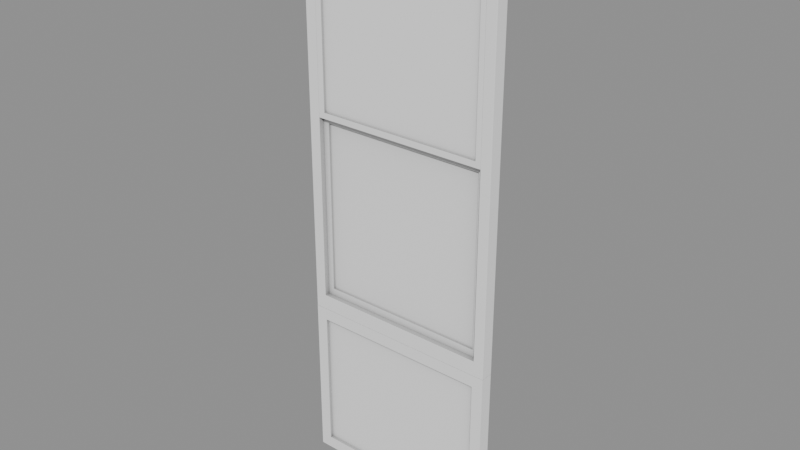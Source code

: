 # Source: Windows_window29.blend  (saved by Blender 5.2.45; exported with 4.5.12 LTS)
import bpy
from mathutils import Matrix  # noqa: F401  (used for matrix-valued properties, if any)

bpy.ops.wm.read_factory_settings(use_empty=True)
scene = bpy.context.scene
scene.name = 'Scene'

# ---- collections
col_windows_window29 = bpy.data.collections.new('Windows_window29'); scene.collection.children.link(col_windows_window29)

# ---- materials (node trees are filled in below, after node groups)
mat_ao_bake = bpy.data.materials.new('AO-bake')
mat_ao_bake.use_backface_culling_lightprobe_volume = False

# ---- node groups
ng_gltf_settings = bpy.data.node_groups.new('glTF Settings', 'ShaderNodeTree')
_s = ng_gltf_settings.interface.new_socket(name='Occlusion', in_out='INPUT', socket_type='NodeSocketFloat')
_s.subtype = 'FACTOR'
_s.default_value = 1.0
_s.min_value = 0.0
_s.max_value = 1.0
_N = ng_gltf_settings.nodes; _L = ng_gltf_settings.links
n0 = _N.new('NodeGroupInput'); n0.name = 'Group Input'; n0.location = (-200, 0)
n1 = _N.new('NodeGroupOutput'); n1.name = 'Group Output'; n1.location = (-2, -8)
n1.is_active_output = True
ng_smooth_by_angle_011 = bpy.data.node_groups.new('Smooth by Angle.011', 'GeometryNodeTree')
_s = ng_smooth_by_angle_011.interface.new_socket(name='Mesh', in_out='OUTPUT', socket_type='NodeSocketGeometry')
_s = ng_smooth_by_angle_011.interface.new_socket(name='Mesh', in_out='INPUT', socket_type='NodeSocketGeometry')
_s = ng_smooth_by_angle_011.interface.new_socket(name='Angle', in_out='INPUT', socket_type='NodeSocketFloat')
_s.subtype = 'ANGLE'
_s.default_value = 0.5236
_s.min_value = 0.0
_s.max_value = 3.142
_s.description = 'Maximum face angle for smooth edges'
_s = ng_smooth_by_angle_011.interface.new_socket(name='Ignore Sharpness', in_out='INPUT', socket_type='NodeSocketBool')
_s.force_non_field = True
ng_smooth_by_angle_011.description = 'Set the sharpness of mesh edges based on the angle between the neighboring faces'
ng_smooth_by_angle_011.is_modifier = True
_N = ng_smooth_by_angle_011.nodes; _L = ng_smooth_by_angle_011.links
n0 = _N.new('GeometryNodeSetShadeSmooth'); n0.name = 'Set Shade Smooth'; n0.location = (120, -80)
n0.domain = 'EDGE'
n1 = _N.new('GeometryNodeSetShadeSmooth'); n1.name = 'Set Shade Smooth.001'; n1.location = (300, -80)
n2 = _N.new('NodeGroupOutput'); n2.name = 'Group Output'; n2.location = (480, -80)
n3 = _N.new('GeometryNodeInputMeshEdgeAngle'); n3.name = 'Edge Angle'; n3.location = (-440, -240)
n4 = _N.new('NodeGroupInput'); n4.name = 'Group Input'; n4.location = (-80, -80)
n5 = _N.new('GeometryNodeInputEdgeSmooth'); n5.name = 'Is Edge Smooth'; n5.location = (-260, -120)
n6 = _N.new('GeometryNodeInputShadeSmooth'); n6.name = 'Is Shade Smooth'; n6.location = (-440, -397)
n7 = _N.new('FunctionNodeCompare'); n7.name = 'Compare'; n7.location = (-260, -260)
n7.operation = 'LESS_EQUAL'
n8 = _N.new('FunctionNodeBooleanMath'); n8.name = 'Boolean Math.001'; n8.location = (-80, -260)
n9 = _N.new('NodeGroupInput'); n9.name = 'Group Input.001'; n9.location = (-440, -329)
n10 = _N.new('NodeGroupInput'); n10.name = 'Group Input.002'; n10.location = (-259, -189)
n11 = _N.new('FunctionNodeBooleanMath'); n11.name = 'Boolean Math'; n11.location = (-80, -149)
n11.operation = 'OR'
n12 = _N.new('FunctionNodeBooleanMath'); n12.name = 'Boolean Math.002'; n12.location = (-260, -380)
n12.operation = 'OR'
n13 = _N.new('NodeGroupInput'); n13.name = 'Group Input.003'; n13.location = (-440, -460)
_L.new(n3.outputs[0], n7.inputs[0])
_L.new(n1.outputs[0], n2.inputs[0])
_L.new(n9.outputs[1], n7.inputs[1])
_L.new(n7.outputs[0], n8.inputs[0])
_L.new(n4.outputs[0], n0.inputs[0])
_L.new(n0.outputs[0], n1.inputs[0])
_L.new(n8.outputs[0], n0.inputs[2])
_L.new(n10.outputs[2], n11.inputs[1])
_L.new(n5.outputs[0], n11.inputs[0])
_L.new(n11.outputs[0], n0.inputs[1])
_L.new(n13.outputs[2], n12.inputs[1])
_L.new(n6.outputs[0], n12.inputs[0])
_L.new(n12.outputs[0], n8.inputs[1])
n2.is_active_output = True

# ---- material node trees
mat_ao_bake.use_nodes = True; mat_ao_bake.node_tree.nodes.clear()
_N = mat_ao_bake.node_tree.nodes; _L = mat_ao_bake.node_tree.links
n0 = _N.new('ShaderNodeOutputMaterial'); n0.name = 'Material Output'; n0.location = (340, 260)
n1 = _N.new('ShaderNodeAmbientOcclusion'); n1.name = 'Ambient Occlusion'; n1.location = (-220, 200)
n1.inputs[1].default_value = 2.0
n2 = _N.new('ShaderNodeBsdfPrincipled'); n2.name = 'Principled BSDF'; n2.location = (60, 260)
n2.distribution = 'GGX'
n2.subsurface_method = 'BURLEY'
n2.inputs[3].default_value = 1.45
n2.inputs[27].default_value = (0.0, 0.0, 0.0, 1.0)
n2.inputs[28].default_value = 1.0
n3 = _N.new('ShaderNodeGroup'); n3.name = 'Group'; n3.location = (800, 260)
n3.width = 208
n3.node_tree = ng_gltf_settings
n3.inputs[0].default_value = 1.0
_L.new(n2.outputs[0], n0.inputs[0])
_L.new(n1.outputs[0], n2.inputs[0])
n0.is_active_output = True

# ---- meshes
me_plano_116 = bpy.data.meshes.new('Plano.116')
me_plano_116.from_pydata([(0.4951, 0.06151, 2.84), (0.4951, -0.0009994, 2.84), (-0.4951, 0.06151, 2.84), (-0.4951, -0.0009999, 2.84), (0.4951, 0.06151, 0.8325), (0.4951, -0.0009994, 0.8325), (-0.4951, 0.06151, 0.8325), (-0.4951, -0.0009999, 0.8325), (0.4402, -0.0009994, 0.9081), (0.4402, 0.06151, 0.9081), (0.4402, -0.0009994, 2.781), (0.4402, 0.06151, 2.781), (-0.4433, -0.0009999, 2.781), (-0.4433, 0.06151, 2.781), (-0.4433, -0.0009999, 0.9081), (-0.4433, 0.06151, 0.9081), (0.4402, 0.06151, 2.781), (0.4402, 0.03845, 2.781), (-0.4433, 0.06151, 2.781), (-0.4433, 0.03844, 2.781), (0.4093, 0.03845, 2.746), (0.4093, 0.06151, 2.746), (-0.4167, 0.03844, 2.746), (-0.4167, 0.06151, 2.746), (-0.4433, 0.06151, 1.824), (-0.4433, 0.06151, 1.853), (-0.4433, 0.03844, 1.853), (-0.4433, 0.03844, 1.824), (-0.4167, 0.03844, 1.824), (-0.4167, 0.03844, 1.853), (-0.4167, 0.06151, 1.853), (-0.4167, 0.06151, 1.824), (0.4402, 0.06151, 1.853), (0.4402, 0.06151, 1.824), (0.4402, 0.03845, 1.824), (0.4402, 0.03845, 1.853), (0.4093, 0.03845, 1.853), (0.4093, 0.03845, 1.824), (0.4093, 0.06151, 1.824), (0.4093, 0.06151, 1.853), (0.4402, 0.03522, 0.9081), (0.4402, 0.01216, 0.9081), (-0.4433, 0.03522, 0.9081), (-0.4433, 0.01216, 0.9081), (0.4093, 0.01216, 0.9439), (0.4093, 0.03522, 0.9439), (-0.4167, 0.01216, 0.9439), (-0.4167, 0.03522, 0.9439), (-0.4433, 0.03522, 1.796), (-0.4433, 0.03522, 1.824), (-0.4433, 0.01216, 1.824), (-0.4433, 0.01216, 1.796), (-0.4167, 0.01216, 1.796), (-0.4167, 0.01216, 1.824), (-0.4167, 0.03522, 1.824), (-0.4167, 0.03522, 1.796), (0.4402, 0.03522, 1.824), (0.4402, 0.03522, 1.796), (0.4402, 0.01216, 1.796), (0.4402, 0.01216, 1.824), (0.4093, 0.01216, 1.824), (0.4093, 0.01216, 1.796), (0.4093, 0.03522, 1.796), (0.4093, 0.03522, 1.824)], [], [(8, 10, 11, 9), (10, 12, 13, 11), (12, 14, 15, 13), (14, 8, 9, 15), (4, 0, 1, 5), (0, 2, 3, 1), (2, 6, 7, 3), (6, 4, 5, 7), (18, 23, 30, 25), (20, 22, 23, 21), (37, 38, 33, 34), (16, 18, 19, 17), (23, 22, 29, 30), (1, 10, 8, 5), (0, 4, 9, 11), (3, 12, 10, 1), (2, 0, 11, 13), (7, 14, 12, 3), (6, 2, 13, 15), (5, 8, 14, 7), (4, 6, 15, 9), (18, 25, 26, 19), (22, 19, 26, 29), (19, 22, 20, 17), (18, 16, 21, 23), (27, 24, 31, 28), (32, 39, 21, 16), (39, 36, 20, 21), (36, 35, 17, 20), (32, 16, 17, 35), (27, 28, 29, 26), (31, 24, 25, 30), (39, 38, 31, 30), (24, 27, 26, 25), (35, 36, 37, 34), (39, 32, 33, 38), (36, 39, 30, 29), (32, 35, 34, 33), (38, 37, 28, 31), (37, 36, 29, 28), (40, 45, 62, 57), (46, 44, 45, 47), (45, 44, 61, 62), (42, 40, 41, 43), (40, 57, 58, 41), (44, 41, 58, 61), (41, 44, 46, 43), (40, 42, 47, 45), (48, 55, 47, 42), (55, 52, 46, 47), (52, 51, 43, 46), (48, 42, 43, 51), (51, 52, 53, 50), (55, 48, 49, 54), (63, 62, 55, 54), (48, 51, 50, 49), (59, 60, 61, 58), (63, 56, 57, 62), (60, 63, 54, 53), (56, 59, 58, 57), (62, 61, 52, 55), (61, 60, 53, 52), (59, 56, 63, 60), (53, 54, 49, 50)])
me_plano_116.polygons.foreach_set('use_smooth', [True] * 64)
_uv = me_plano_116.uv_layers.new(name='UVMap')
_uv.uv.foreach_set('vector', [0.0, 0.0, 0.0, 0.0, 0.0, 0.0, 0.0, 0.0, 0.0, 0.0, 0.0, 0.0, 0.0, 0.0, 0.0, 0.0, 0.0, 0.0, 0.0, 0.0, 0.0, 0.0, 0.0, 0.0, 0.0, 0.0, 0.0, 0.0, 0.0, 0.0, 0.0, 0.0, 0.0, 0.0, 0.0, 0.0, 0.0, 0.0, 0.0, 0.0, 0.0, 0.0, 0.0, 0.0, 0.0, 0.0, 0.0, 0.0, 0.0, 0.0, 0.0, 0.0, 0.0, 0.0, 0.0, 0.0, 0.0, 0.0, 0.0, 0.0, 0.0, 0.0, 0.0, 0.0, 0.0, 0.0, 0.0, 0.0, 0.0, 0.0, 0.0, 0.0, 0.0, 0.0, 0.0, 0.0, 0.0, 0.0, 0.0, 0.0, 0.0, 0.0, 0.0, 0.0, 0.0, 0.0, 0.0, 0.0, 0.0, 0.0, 0.0, 0.0, 0.0, 0.0, 0.0, 0.0, 0.0, 0.0, 0.0, 0.0, 0.0, 0.0, 0.0, 0.0, 0.0, 0.0, 0.0, 0.0, 0.0, 0.0, 0.0, 0.0, 0.0, 0.0, 0.0, 0.0, 0.0, 0.0, 0.0, 0.0, 0.0, 0.0, 0.0, 0.0, 0.0, 0.0, 0.0, 0.0, 0.0, 0.0, 0.0, 0.0, 0.0, 0.0, 0.0, 0.0, 0.0, 0.0, 0.0, 0.0, 0.0, 0.0, 0.0, 0.0, 0.0, 0.0, 0.0, 0.0, 0.0, 0.0, 0.0, 0.0, 0.0, 0.0, 0.0, 0.0, 0.0, 0.0, 0.0, 0.0, 0.0, 0.0, 0.0, 0.0, 0.0, 0.0, 0.0, 0.0, 0.0, 0.0, 0.0, 0.0, 0.0, 0.0, 0.0, 0.0, 0.0, 0.0, 0.0, 0.0, 0.0, 0.0, 0.0, 0.0, 0.0, 0.0, 0.0, 0.0, 0.0, 0.0, 0.0, 0.0, 0.0, 0.0, 0.0, 0.0, 0.0, 0.0, 0.0, 0.0, 0.0, 0.0, 0.0, 0.0, 0.0, 0.0, 0.0, 0.0, 0.0, 0.0, 0.0, 0.0, 0.0, 0.0, 0.0, 0.0, 0.0, 0.0, 0.0, 0.0, 0.0, 0.0, 0.0, 0.0, 0.0, 0.0, 0.0, 0.0, 0.0, 0.0, 0.0, 0.0, 0.0, 0.0, 0.0, 0.0, 0.0, 0.0, 0.0, 0.0, 0.0, 0.0, 0.0, 0.0, 0.0, 0.0, 0.0, 0.0, 0.0, 0.0, 0.0, 0.0, 0.0, 0.0, 0.0, 0.0, 0.0, 0.0, 0.0, 0.0, 0.0, 0.0, 0.0, 0.0, 0.0, 0.0, 0.0, 0.0, 0.0, 0.0, 0.0, 0.0, 0.0, 0.0, 0.0, 0.0, 0.0, 0.0, 0.0, 0.0, 0.0, 0.0, 0.0, 0.0, 0.0, 0.0, 0.0, 0.0, 0.0, 0.0, 0.0, 0.0, 0.0, 0.0, 0.0, 0.0, 0.0, 0.0, 0.0, 0.0, 0.0, 0.0, 0.0, 0.0, 0.0, 0.0, 0.0, 0.0, 0.0, 0.0, 0.0, 0.0, 0.0, 0.0, 0.0, 0.0, 0.0, 0.0, 0.0, 0.0, 0.0, 0.0, 0.0, 0.0, 0.0, 0.0, 0.0, 0.0, 0.0, 0.0, 0.0, 0.0, 0.0, 0.0, 0.0, 0.0, 0.0, 0.0, 0.0, 0.0, 0.0, 0.0, 0.0, 0.0, 0.0, 0.0, 0.0, 0.0, 0.0, 0.0, 0.0, 0.0, 0.0, 0.0, 0.0, 0.0, 0.0, 0.0, 0.0, 0.0, 0.0, 0.0, 0.0, 0.0, 0.0, 0.0, 0.0, 0.0, 0.0, 0.0, 0.0, 0.0, 0.0, 0.0, 0.0, 0.0, 0.0, 0.0, 0.0, 0.0, 0.0, 0.0, 0.0, 0.0, 0.0, 0.0, 0.0, 0.0, 0.0, 0.0, 0.0, 0.0, 0.0, 0.0, 0.0, 0.0, 0.0, 0.0, 0.0, 0.0, 0.0, 0.0, 0.0, 0.0, 0.0, 0.0, 0.0, 0.0, 0.0, 0.0, 0.0, 0.0, 0.0, 0.0, 0.0, 0.0, 0.0, 0.0, 0.0, 0.0, 0.0, 0.0, 0.0, 0.0, 0.0, 0.0, 0.0, 0.0, 0.0, 0.0, 0.0, 0.0, 0.0, 0.0, 0.0, 0.0, 0.0, 0.0, 0.0, 0.0, 0.0, 0.0, 0.0, 0.0, 0.0, 0.0, 0.0, 0.0, 0.0, 0.0, 0.0, 0.0, 0.0, 0.0, 0.0, 0.0, 0.0, 0.0, 0.0, 0.0, 0.0, 0.0, 0.0, 0.0, 0.0, 0.0, 0.0, 0.0, 0.0, 0.0, 0.0, 0.0, 0.0, 0.0, 0.0, 0.0, 0.0, 0.0, 0.0, 0.0, 0.0, 0.0, 0.0, 0.0, 0.0, 0.0, 0.0, 0.0, 0.0, 0.0, 0.0, 0.0, 0.0, 0.0, 0.0, 0.0, 0.0, 0.0, 0.0, 0.0, 0.0, 0.0, 0.0, 0.0, 0.0, 0.0, 0.0, 0.0, 0.0, 0.0, 0.0, 0.0])
me_plano_116.materials.append(mat_ao_bake)
me_plano_116.update()
me_plane_160 = bpy.data.meshes.new('Plane.160')
me_plane_160.from_pydata([(-0.4951, 1.416e-07, 0.0), (-0.4951, 0.06152, 0.0), (-0.4951, 1.416e-07, 0.8325), (-0.4951, 0.06152, 0.8325), (0.4951, 0.06152, 0.0), (0.4951, 1.416e-07, 0.0), (0.4951, 1.416e-07, 0.8325), (0.4951, 0.06152, 0.8325), (-0.4379, 0.06152, 0.06092), (-0.4379, 1.416e-07, 0.06092), (-0.4379, 0.06152, 0.7716), (-0.4379, 1.416e-07, 0.7716), (0.4379, 1.416e-07, 0.06092), (0.4379, 0.06152, 0.06092), (0.4379, 0.06152, 0.7716), (0.4379, 1.416e-07, 0.7716)], [], [(8, 10, 11, 9), (9, 12, 13, 8), (10, 14, 15, 11), (12, 15, 14, 13), (0, 2, 3, 1), (1, 4, 5, 0), (2, 6, 7, 3), (4, 7, 6, 5), (0, 9, 11, 2), (1, 3, 10, 8), (5, 12, 9, 0), (4, 1, 8, 13), (2, 11, 15, 6), (3, 7, 14, 10), (6, 15, 12, 5), (7, 4, 13, 14)])
_uv = me_plane_160.uv_layers.new(name='UVMap')
_uv.uv.foreach_set('vector', [0.2593, 0.0, 0.2593, 0.0, 0.2593, 0.0, 0.2593, 0.0, 0.2593, 0.0, 0.5776, 0.0, 0.5776, 0.0, 0.2593, 0.0, 0.2593, 0.0, 0.5776, 0.0, 0.5776, 0.0, 0.2593, 0.0, 0.5776, 0.0, 0.5776, 0.0, 0.5776, 0.0, 0.5776, 0.0, 0.2386, 0.0, 0.2386, 0.0, 0.2386, 0.0, 0.2386, 0.0, 0.2386, 0.0, 0.5984, 0.0, 0.5984, 0.0, 0.2386, 0.0, 0.2386, 0.0, 0.5984, 0.0, 0.5984, 0.0, 0.2386, 0.0, 0.5984, 0.0, 0.5984, 0.0, 0.5984, 0.0, 0.5984, 0.0, 0.2386, 0.0, 0.2593, 0.0, 0.2593, 0.0, 0.2386, 0.0, 0.2386, 0.0, 0.2386, 0.0, 0.2593, 0.0, 0.2593, 0.0, 0.5984, 0.0, 0.5776, 0.0, 0.2593, 0.0, 0.2386, 0.0, 0.5984, 0.0, 0.2386, 0.0, 0.2593, 0.0, 0.5776, 0.0, 0.2386, 0.0, 0.2593, 0.0, 0.5776, 0.0, 0.5984, 0.0, 0.2386, 0.0, 0.5984, 0.0, 0.5776, 0.0, 0.2593, 0.0, 0.5984, 0.0, 0.5776, 0.0, 0.5776, 0.0, 0.5984, 0.0, 0.5984, 0.0, 0.5984, 0.0, 0.5776, 0.0, 0.5776, 0.0])
_uv.active_render = True
_uv = me_plane_160.uv_layers.new(name='tile')
_uv.uv.foreach_set('vector', [0.2593, 0.0, 0.2593, 0.0, 0.2593, 0.0, 0.2593, 0.0, 0.2593, 0.0, 0.5776, 0.0, 0.5776, 0.0, 0.2593, 0.0, 0.2593, 0.0, 0.5776, 0.0, 0.5776, 0.0, 0.2593, 0.0, 0.5776, 0.0, 0.5776, 0.0, 0.5776, 0.0, 0.5776, 0.0, 0.2386, 0.0, 0.2386, 0.0, 0.2386, 0.0, 0.2386, 0.0, 0.2386, 0.0, 0.5984, 0.0, 0.5984, 0.0, 0.2386, 0.0, 0.2386, 0.0, 0.5984, 0.0, 0.5984, 0.0, 0.2386, 0.0, 0.5984, 0.0, 0.5984, 0.0, 0.5984, 0.0, 0.5984, 0.0, 0.2386, 0.0, 0.2593, 0.0, 0.2593, 0.0, 0.2386, 0.0, 0.2386, 0.0, 0.2386, 0.0, 0.2593, 0.0, 0.2593, 0.0, 0.5984, 0.0, 0.5776, 0.0, 0.2593, 0.0, 0.2386, 0.0, 0.5984, 0.0, 0.2386, 0.0, 0.2593, 0.0, 0.5776, 0.0, 0.2386, 0.0, 0.2593, 0.0, 0.5776, 0.0, 0.5984, 0.0, 0.2386, 0.0, 0.5984, 0.0, 0.5776, 0.0, 0.2593, 0.0, 0.5984, 0.0, 0.5776, 0.0, 0.5776, 0.0, 0.5984, 0.0, 0.5984, 0.0, 0.5984, 0.0, 0.5776, 0.0, 0.5776, 0.0])
me_plane_160.materials.append(mat_ao_bake)
me_plane_160.use_remesh_fix_poles = True
me_plane_160.use_remesh_preserve_attributes = False
me_plane_160.use_mirror_vertex_groups = False
me_plane_160.update()
me_plane_161 = bpy.data.meshes.new('Plane.161')
me_plane_161.from_pydata([(-0.4379, 0.01316, 0.05714), (-0.4379, 0.04652, 0.05714), (-0.4379, 0.01316, 0.7237), (-0.4379, 0.04652, 0.7237), (0.4379, 0.04652, 0.05714), (0.4379, 0.01316, 0.05714), (0.4379, 0.01316, 0.7237), (0.4379, 0.04652, 0.7237)], [], [(0, 2, 3, 1), (1, 4, 5, 0), (2, 6, 7, 3), (4, 7, 6, 5), (2, 0, 5, 6), (3, 7, 4, 1)])
_uv = me_plane_161.uv_layers.new(name='UVMap')
_uv.uv.foreach_set('vector', [0.2593, 0.0, 0.2593, 0.0, 0.2593, 0.0, 0.2593, 0.0, 0.2593, 0.0, 0.5776, 0.0, 0.5776, 0.0, 0.2593, 0.0, 0.2593, 0.0, 0.5776, 0.0, 0.5776, 0.0, 0.2593, 0.0, 0.5776, 0.0, 0.5776, 0.0, 0.5776, 0.0, 0.5776, 0.0, 0.2593, 0.0, 0.2593, 0.0, 0.5776, 0.0, 0.5776, 0.0, 0.2593, 0.0, 0.5776, 0.0, 0.5776, 0.0, 0.2593, 0.0])
_uv.active_render = True
_uv = me_plane_161.uv_layers.new(name='tile')
_uv.uv.foreach_set('vector', [0.2593, 0.0, 0.2593, 0.0, 0.2593, 0.0, 0.2593, 0.0, 0.2593, 0.0, 0.5776, 0.0, 0.5776, 0.0, 0.2593, 0.0, 0.2593, 0.0, 0.5776, 0.0, 0.5776, 0.0, 0.2593, 0.0, 0.5776, 0.0, 0.5776, 0.0, 0.5776, 0.0, 0.5776, 0.0, 0.2593, 0.0, 0.2593, 0.0, 0.5776, 0.0, 0.5776, 0.0, 0.2593, 0.0, 0.5776, 0.0, 0.5776, 0.0, 0.2593, 0.0])
me_plane_161.materials.append(mat_ao_bake)
me_plane_161.use_remesh_fix_poles = True
me_plane_161.use_remesh_preserve_attributes = False
me_plane_161.use_mirror_vertex_groups = False
me_plane_161.update()
me_plano_117 = bpy.data.meshes.new('Plano.117')
me_plano_117.from_pydata([(0.4093, 0.04731, 2.746), (-0.4167, 0.04731, 2.746), (-0.4167, 0.04731, 1.853), (0.4093, 0.04731, 1.853), (0.4093, 0.02145, 1.796), (-0.4167, 0.02145, 1.796), (-0.4167, 0.02145, 0.9439), (0.4093, 0.02145, 0.9439), (0.4093, 0.05, 2.746), (-0.4167, 0.05, 2.746), (-0.4167, 0.05, 1.853), (0.4093, 0.05, 1.853), (0.4093, 0.02415, 1.796), (-0.4167, 0.02415, 1.796), (-0.4167, 0.02414, 0.9439), (0.4093, 0.02415, 0.9439)], [], [(1, 2, 3, 0), (5, 6, 7, 4), (9, 8, 11, 10), (13, 12, 15, 14)])
_uv = me_plano_117.uv_layers.new(name='UVMap')
_uv.uv.foreach_set('vector', [0.0, 0.0, 0.0, 0.0, 0.0, 0.0, 0.0, 0.0, 0.0, 0.0, 0.0, 0.0, 0.0, 0.0, 0.0, 0.0, 0.0, 0.0, 0.0, 0.0, 0.0, 0.0, 0.0, 0.0, 0.0, 0.0, 0.0, 0.0, 0.0, 0.0, 0.0, 0.0])
me_plano_117.materials.append(mat_ao_bake)
me_plano_117.update()

# ---- objects
ob_wall0_window32 = bpy.data.objects.new('wall0_window32', me_plano_116)
ob_wall0_window30 = bpy.data.objects.new('wall0_window30', me_plane_160)
ob_wall0_glass2 = bpy.data.objects.new('wall0_glass2', me_plane_161)
ob_wall0_glass1 = bpy.data.objects.new('wall0_glass1', me_plano_117)

# ---- transforms, parenting, visibility, modifiers, constraints
ob_wall0_window32.location = (0.0, 0.0, 0.0)
ob_wall0_window32.rotation_euler = (0.0, 0.0, -3.142)
_m = ob_wall0_window32.modifiers.new('Bevel', 'BEVEL')
_m.width = 0.001
_m.width_pct = 0.001
_m.segments = 2
_m = ob_wall0_window32.modifiers.new('Smooth by Angle.002', 'NODES')
_m.node_group = ng_smooth_by_angle_011
_m.show_group_selector = False
_m = ob_wall0_window32.modifiers.new('WeightedNormal', 'WEIGHTED_NORMAL')
ob_wall0_window30.location = (0.0, 0.0, 0.0)
ob_wall0_window30.rotation_euler = (0.0, 0.0, -3.142)
ob_wall0_window30.lineart.crease_threshold = 0.0
ob_wall0_glass2.location = (0.0, 0.0, 0.0)
ob_wall0_glass2.rotation_euler = (0.0, 0.0, -3.142)
ob_wall0_glass2.scale = (1.0, 1.0, 1.066)
ob_wall0_glass2.lineart.crease_threshold = 0.0
ob_wall0_glass1.location = (0.0, 0.0, 0.0)
ob_wall0_glass1.rotation_euler = (0.0, 0.0, -3.142)

# ---- collection membership
col_windows_window29.objects.link(ob_wall0_window32)
col_windows_window29.objects.link(ob_wall0_window30)
col_windows_window29.objects.link(ob_wall0_glass2)
col_windows_window29.objects.link(ob_wall0_glass1)

# ---- scene / render settings (as saved in the file)
scene.frame_start = 1; scene.frame_end = 250; scene.frame_set(1)
scene.render.engine = 'BLENDER_EEVEE_NEXT'
scene.render.bake_bias = 0.0
scene.render.bake_samples = 0
scene.render.compositor_device = 'GPU'
scene.eevee.use_volume_custom_range = False
scene.eevee.fast_gi_thickness_near = 0.1
scene.eevee.fast_gi_thickness_far = 0.0
scene.eevee.ray_tracing_options.screen_trace_thickness = 0.1
bpy.context.view_layer.update()

# ---- added for rendering (the .blend has no active camera and no usable light): camera, sun + grey world if the file has none
cam_auto = bpy.data.cameras.new('AutoCamera')
cam_auto.lens = 50.0
cam_auto.sensor_width = 36.0
cam_auto.clip_end = 1000.0
ob_auto_camera = bpy.data.objects.new('AutoCamera', cam_auto)
scene.collection.objects.link(ob_auto_camera)
ob_auto_camera.location = (2.78303, -3.36989, 3.64623)
ob_auto_camera.rotation_euler = (1.09748, -7.21219e-08, 0.694738)
scene.camera = ob_auto_camera
light_auto_sun = bpy.data.lights.new('AutoSun', 'SUN')
light_auto_sun.energy = 3.0
light_auto_sun.angle = 0.0523599
ob_auto_sun = bpy.data.objects.new('AutoSun', light_auto_sun)
scene.collection.objects.link(ob_auto_sun)
ob_auto_sun.rotation_euler = (0.872665, 0.174533, 0.523599)
if scene.world is None:
    world_auto = bpy.data.worlds.new('AutoWorld')
    world_auto.color = (0.3, 0.3, 0.3)
    scene.world = world_auto
bpy.context.view_layer.update()
